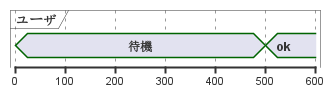

The diagram above was rendered by PlantUML. Its source (embedded in the PNG):
@startuml
concise "ユーザ" as WU
scale 100 as 50 pixels

@WU
0 is 待機
+500 is ok
@enduml